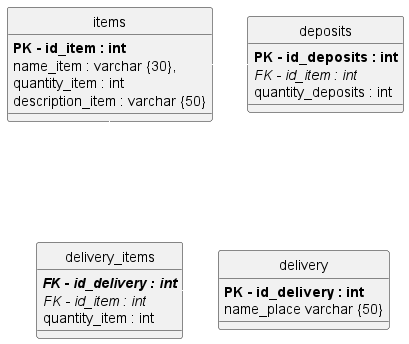

The diagram above was rendered by PlantUML. Its source (embedded in the PNG):
@startuml

'hide the spot
hide circle
' avoid problems with angled crows feet
skinparam linetype ortho
skinparam backgroundcolor transparent
skinparam ArrowColor reverse


entity "items" as e01 {
  **PK - id_item : int**
  name_item : varchar {30},
  quantity_item : int
  description_item : varchar {50}
}

entity "deposits" as e02 {
  **PK - id_deposits : int**
  //FK - id_item : int//
  quantity_deposits : int
}

entity "delivery_items" as e03 {
  **//FK - id_delivery : int//**
  //FK - id_item : int//
  quantity_item : int
}

entity "delivery" as e04 {
  **PK - id_delivery : int**
  name_place varchar {50}
}

e01 "<font color=white>N "-d-- "<font color=white>N " e03
e03 "<font color=white>N "- "<font color=white>    N" e04
e01 "<font color=white>N "- "<font color=white>    N" e02
@enduml